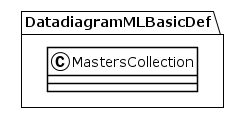

The diagram above was rendered by PlantUML. Its source (embedded in the PNG):
@startuml
!theme plain
package DatadiagramMLBasicDef {
class MastersCollection {
}
}
@enduml